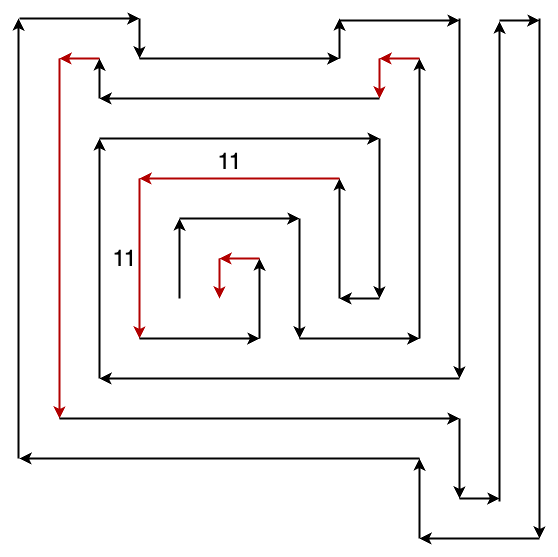

The diagram above was exported from draw.io. Its source (the exported page's mxGraphModel, read from the mxfile embedded in the PNG):
<mxGraphModel dx="1781" dy="-1728" grid="1" gridSize="10" guides="1" tooltips="1" connect="1" arrows="1" fold="1" page="1" pageScale="1" pageWidth="827" pageHeight="1169" math="0" shadow="0">
  <root>
    <mxCell id="0" />
    <mxCell id="1" parent="0" />
    <mxCell id="2" value="" style="endArrow=classic;html=1;rounded=0;fillColor=#f8cecc;strokeColor=#000000;strokeWidth=2;" edge="1" parent="1">
      <mxGeometry width="50" height="50" relative="1" as="geometry">
        <mxPoint x="160" y="3200" as="sourcePoint" />
        <mxPoint x="160" y="3120" as="targetPoint" />
      </mxGeometry>
    </mxCell>
    <mxCell id="3" value="" style="endArrow=classic;html=1;rounded=0;strokeWidth=2;" edge="1" parent="1">
      <mxGeometry width="50" height="50" relative="1" as="geometry">
        <mxPoint x="160" y="3120" as="sourcePoint" />
        <mxPoint x="280" y="3120" as="targetPoint" />
      </mxGeometry>
    </mxCell>
    <mxCell id="4" value="" style="endArrow=classic;html=1;rounded=0;strokeWidth=2;" edge="1" parent="1">
      <mxGeometry width="50" height="50" relative="1" as="geometry">
        <mxPoint x="280" y="3120" as="sourcePoint" />
        <mxPoint x="280" y="3240" as="targetPoint" />
      </mxGeometry>
    </mxCell>
    <mxCell id="5" value="" style="endArrow=classic;html=1;rounded=0;strokeWidth=2;" edge="1" parent="1">
      <mxGeometry width="50" height="50" relative="1" as="geometry">
        <mxPoint x="280" y="3240" as="sourcePoint" />
        <mxPoint x="400" y="3240" as="targetPoint" />
      </mxGeometry>
    </mxCell>
    <mxCell id="6" value="" style="endArrow=classic;html=1;rounded=0;strokeWidth=2;" edge="1" parent="1">
      <mxGeometry width="50" height="50" relative="1" as="geometry">
        <mxPoint x="400" y="3240" as="sourcePoint" />
        <mxPoint x="400" y="2960" as="targetPoint" />
      </mxGeometry>
    </mxCell>
    <mxCell id="7" value="" style="endArrow=classic;html=1;rounded=0;strokeWidth=2;fillColor=#e51400;strokeColor=#B20000;" edge="1" parent="1">
      <mxGeometry width="50" height="50" relative="1" as="geometry">
        <mxPoint x="400" y="2960" as="sourcePoint" />
        <mxPoint x="360" y="2960" as="targetPoint" />
      </mxGeometry>
    </mxCell>
    <mxCell id="8" value="" style="endArrow=classic;html=1;rounded=0;strokeWidth=2;fillColor=#e51400;strokeColor=#B20000;" edge="1" parent="1">
      <mxGeometry width="50" height="50" relative="1" as="geometry">
        <mxPoint x="360" y="2960" as="sourcePoint" />
        <mxPoint x="360" y="3000" as="targetPoint" />
      </mxGeometry>
    </mxCell>
    <mxCell id="9" value="" style="endArrow=classic;html=1;rounded=0;strokeWidth=2;" edge="1" parent="1">
      <mxGeometry width="50" height="50" relative="1" as="geometry">
        <mxPoint x="360" y="3000" as="sourcePoint" />
        <mxPoint x="80" y="3000" as="targetPoint" />
      </mxGeometry>
    </mxCell>
    <mxCell id="10" value="" style="endArrow=classic;html=1;rounded=0;strokeWidth=2;fillColor=#e51400;strokeColor=#B20000;" edge="1" parent="1">
      <mxGeometry width="50" height="50" relative="1" as="geometry">
        <mxPoint x="80" y="2960" as="sourcePoint" />
        <mxPoint x="40" y="2960" as="targetPoint" />
      </mxGeometry>
    </mxCell>
    <mxCell id="11" value="" style="endArrow=classic;html=1;rounded=0;strokeWidth=2;" edge="1" parent="1">
      <mxGeometry width="50" height="50" relative="1" as="geometry">
        <mxPoint x="80" y="3000" as="sourcePoint" />
        <mxPoint x="80" y="2960" as="targetPoint" />
      </mxGeometry>
    </mxCell>
    <mxCell id="12" value="" style="endArrow=classic;html=1;rounded=0;strokeWidth=2;fillColor=#e51400;strokeColor=#B20000;" edge="1" parent="1">
      <mxGeometry width="50" height="50" relative="1" as="geometry">
        <mxPoint x="40" y="2960" as="sourcePoint" />
        <mxPoint x="40" y="3320" as="targetPoint" />
      </mxGeometry>
    </mxCell>
    <mxCell id="13" value="" style="endArrow=classic;html=1;rounded=0;strokeWidth=2;" edge="1" parent="1">
      <mxGeometry width="50" height="50" relative="1" as="geometry">
        <mxPoint x="40" y="3320" as="sourcePoint" />
        <mxPoint x="440" y="3320" as="targetPoint" />
      </mxGeometry>
    </mxCell>
    <mxCell id="14" value="" style="endArrow=classic;html=1;rounded=0;strokeWidth=2;" edge="1" parent="1">
      <mxGeometry width="50" height="50" relative="1" as="geometry">
        <mxPoint x="440" y="3320" as="sourcePoint" />
        <mxPoint x="440" y="3400" as="targetPoint" />
      </mxGeometry>
    </mxCell>
    <mxCell id="15" value="" style="endArrow=classic;html=1;rounded=0;strokeWidth=2;" edge="1" parent="1">
      <mxGeometry width="50" height="50" relative="1" as="geometry">
        <mxPoint x="440" y="3400" as="sourcePoint" />
        <mxPoint x="480" y="3400" as="targetPoint" />
      </mxGeometry>
    </mxCell>
    <mxCell id="16" value="" style="endArrow=classic;html=1;rounded=0;strokeWidth=2;" edge="1" parent="1">
      <mxGeometry width="50" height="50" relative="1" as="geometry">
        <mxPoint x="480" y="3403" as="sourcePoint" />
        <mxPoint x="480" y="2923" as="targetPoint" />
      </mxGeometry>
    </mxCell>
    <mxCell id="17" value="" style="endArrow=classic;html=1;rounded=0;strokeWidth=2;" edge="1" parent="1">
      <mxGeometry width="50" height="50" relative="1" as="geometry">
        <mxPoint x="480" y="2922" as="sourcePoint" />
        <mxPoint x="520" y="2922" as="targetPoint" />
      </mxGeometry>
    </mxCell>
    <mxCell id="18" value="" style="endArrow=classic;html=1;rounded=0;strokeWidth=2;" edge="1" parent="1">
      <mxGeometry width="50" height="50" relative="1" as="geometry">
        <mxPoint x="520" y="2920" as="sourcePoint" />
        <mxPoint x="520" y="3440" as="targetPoint" />
      </mxGeometry>
    </mxCell>
    <mxCell id="19" value="" style="endArrow=classic;html=1;rounded=0;strokeWidth=2;" edge="1" parent="1">
      <mxGeometry width="50" height="50" relative="1" as="geometry">
        <mxPoint x="520" y="3440" as="sourcePoint" />
        <mxPoint x="400" y="3440" as="targetPoint" />
      </mxGeometry>
    </mxCell>
    <mxCell id="20" value="" style="endArrow=classic;html=1;rounded=0;strokeWidth=2;" edge="1" parent="1">
      <mxGeometry width="50" height="50" relative="1" as="geometry">
        <mxPoint x="400" y="3440" as="sourcePoint" />
        <mxPoint x="400" y="3360" as="targetPoint" />
      </mxGeometry>
    </mxCell>
    <mxCell id="21" value="" style="endArrow=classic;html=1;rounded=0;strokeWidth=2;" edge="1" parent="1">
      <mxGeometry width="50" height="50" relative="1" as="geometry">
        <mxPoint x="400" y="3360" as="sourcePoint" />
        <mxPoint y="3360" as="targetPoint" />
      </mxGeometry>
    </mxCell>
    <mxCell id="22" value="" style="endArrow=classic;html=1;rounded=0;strokeWidth=2;" edge="1" parent="1">
      <mxGeometry width="50" height="50" relative="1" as="geometry">
        <mxPoint x="-1" y="3360" as="sourcePoint" />
        <mxPoint x="-1" y="2920" as="targetPoint" />
      </mxGeometry>
    </mxCell>
    <mxCell id="23" value="" style="endArrow=classic;html=1;rounded=0;strokeWidth=2;" edge="1" parent="1">
      <mxGeometry width="50" height="50" relative="1" as="geometry">
        <mxPoint y="2920" as="sourcePoint" />
        <mxPoint x="120" y="2920" as="targetPoint" />
      </mxGeometry>
    </mxCell>
    <mxCell id="24" value="" style="endArrow=classic;html=1;rounded=0;strokeWidth=2;" edge="1" parent="1">
      <mxGeometry width="50" height="50" relative="1" as="geometry">
        <mxPoint x="120" y="2920" as="sourcePoint" />
        <mxPoint x="120" y="2960" as="targetPoint" />
      </mxGeometry>
    </mxCell>
    <mxCell id="25" value="" style="endArrow=classic;html=1;rounded=0;strokeWidth=2;" edge="1" parent="1">
      <mxGeometry width="50" height="50" relative="1" as="geometry">
        <mxPoint x="120" y="2960" as="sourcePoint" />
        <mxPoint x="320" y="2960" as="targetPoint" />
      </mxGeometry>
    </mxCell>
    <mxCell id="26" value="" style="endArrow=classic;html=1;rounded=0;strokeWidth=2;" edge="1" parent="1">
      <mxGeometry width="50" height="50" relative="1" as="geometry">
        <mxPoint x="320" y="2960" as="sourcePoint" />
        <mxPoint x="320" y="2920" as="targetPoint" />
      </mxGeometry>
    </mxCell>
    <mxCell id="27" value="" style="endArrow=classic;html=1;rounded=0;strokeWidth=2;" edge="1" parent="1">
      <mxGeometry width="50" height="50" relative="1" as="geometry">
        <mxPoint x="320" y="2922" as="sourcePoint" />
        <mxPoint x="440" y="2922" as="targetPoint" />
      </mxGeometry>
    </mxCell>
    <mxCell id="28" value="" style="endArrow=classic;html=1;rounded=0;strokeWidth=2;" edge="1" parent="1">
      <mxGeometry width="50" height="50" relative="1" as="geometry">
        <mxPoint x="440" y="2920" as="sourcePoint" />
        <mxPoint x="440" y="3280" as="targetPoint" />
      </mxGeometry>
    </mxCell>
    <mxCell id="29" value="" style="endArrow=classic;html=1;rounded=0;strokeWidth=2;" edge="1" parent="1">
      <mxGeometry width="50" height="50" relative="1" as="geometry">
        <mxPoint x="440" y="3280" as="sourcePoint" />
        <mxPoint x="80" y="3280" as="targetPoint" />
      </mxGeometry>
    </mxCell>
    <mxCell id="30" value="" style="endArrow=classic;html=1;rounded=0;strokeWidth=2;" edge="1" parent="1">
      <mxGeometry width="50" height="50" relative="1" as="geometry">
        <mxPoint x="80" y="3280" as="sourcePoint" />
        <mxPoint x="80" y="3040" as="targetPoint" />
      </mxGeometry>
    </mxCell>
    <mxCell id="31" value="" style="endArrow=classic;html=1;rounded=0;strokeWidth=2;" edge="1" parent="1">
      <mxGeometry width="50" height="50" relative="1" as="geometry">
        <mxPoint x="80" y="3040" as="sourcePoint" />
        <mxPoint x="360" y="3040" as="targetPoint" />
      </mxGeometry>
    </mxCell>
    <mxCell id="32" value="" style="endArrow=classic;html=1;rounded=0;strokeWidth=2;" edge="1" parent="1">
      <mxGeometry width="50" height="50" relative="1" as="geometry">
        <mxPoint x="360" y="3040" as="sourcePoint" />
        <mxPoint x="360" y="3200" as="targetPoint" />
      </mxGeometry>
    </mxCell>
    <mxCell id="33" value="" style="endArrow=classic;html=1;rounded=0;strokeWidth=2;" edge="1" parent="1">
      <mxGeometry width="50" height="50" relative="1" as="geometry">
        <mxPoint x="360" y="3200" as="sourcePoint" />
        <mxPoint x="320" y="3200" as="targetPoint" />
      </mxGeometry>
    </mxCell>
    <mxCell id="34" value="" style="endArrow=classic;html=1;rounded=0;strokeWidth=2;" edge="1" parent="1">
      <mxGeometry width="50" height="50" relative="1" as="geometry">
        <mxPoint x="320" y="3200" as="sourcePoint" />
        <mxPoint x="320" y="3080" as="targetPoint" />
      </mxGeometry>
    </mxCell>
    <mxCell id="35" value="" style="endArrow=classic;html=1;rounded=0;strokeWidth=2;fillColor=#e51400;strokeColor=#B20000;" edge="1" parent="1">
      <mxGeometry width="50" height="50" relative="1" as="geometry">
        <mxPoint x="320" y="3080" as="sourcePoint" />
        <mxPoint x="120" y="3080" as="targetPoint" />
      </mxGeometry>
    </mxCell>
    <mxCell id="36" value="" style="endArrow=classic;html=1;rounded=0;strokeWidth=2;fillColor=#e51400;strokeColor=#B20000;" edge="1" parent="1">
      <mxGeometry width="50" height="50" relative="1" as="geometry">
        <mxPoint x="120" y="3080" as="sourcePoint" />
        <mxPoint x="120" y="3240" as="targetPoint" />
      </mxGeometry>
    </mxCell>
    <mxCell id="37" value="" style="endArrow=classic;html=1;rounded=0;strokeWidth=2;" edge="1" parent="1">
      <mxGeometry width="50" height="50" relative="1" as="geometry">
        <mxPoint x="120" y="3240" as="sourcePoint" />
        <mxPoint x="240" y="3240" as="targetPoint" />
      </mxGeometry>
    </mxCell>
    <mxCell id="38" value="" style="endArrow=classic;html=1;rounded=0;strokeWidth=2;" edge="1" parent="1">
      <mxGeometry width="50" height="50" relative="1" as="geometry">
        <mxPoint x="240" y="3240" as="sourcePoint" />
        <mxPoint x="240" y="3160" as="targetPoint" />
      </mxGeometry>
    </mxCell>
    <mxCell id="39" value="" style="endArrow=classic;html=1;rounded=0;strokeWidth=2;fillColor=#e51400;strokeColor=#B20000;" edge="1" parent="1">
      <mxGeometry width="50" height="50" relative="1" as="geometry">
        <mxPoint x="240" y="3160" as="sourcePoint" />
        <mxPoint x="200" y="3160" as="targetPoint" />
      </mxGeometry>
    </mxCell>
    <mxCell id="40" value="" style="endArrow=classic;html=1;rounded=0;strokeWidth=2;fillColor=#e51400;strokeColor=#B20000;" edge="1" parent="1">
      <mxGeometry width="50" height="50" relative="1" as="geometry">
        <mxPoint x="200" y="3160" as="sourcePoint" />
        <mxPoint x="200" y="3200" as="targetPoint" />
      </mxGeometry>
    </mxCell>
    <mxCell id="41" value="&lt;font style=&quot;font-size: 23px;&quot;&gt;11&lt;/font&gt;" style="text;html=1;align=center;verticalAlign=middle;resizable=0;points=[];autosize=1;strokeColor=none;fillColor=none;" vertex="1" parent="1">
      <mxGeometry x="185" y="3043" width="50" height="40" as="geometry" />
    </mxCell>
    <mxCell id="42" value="&lt;font style=&quot;font-size: 23px;&quot;&gt;11&lt;/font&gt;" style="text;html=1;align=center;verticalAlign=middle;resizable=0;points=[];autosize=1;strokeColor=none;fillColor=none;" vertex="1" parent="1">
      <mxGeometry x="80" y="3140" width="50" height="40" as="geometry" />
    </mxCell>
  </root>
</mxGraphModel>